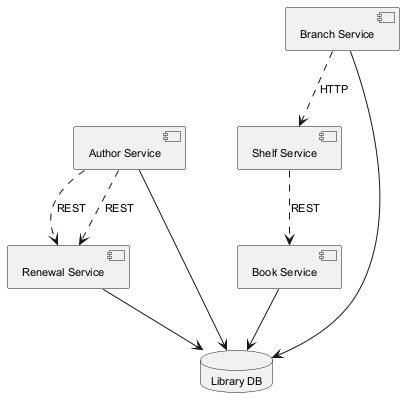

The diagram above was rendered by PlantUML. Its source (embedded in the PNG):
@startuml
skinparam backgroundColor #FFFFFF
skinparam classBackgroundColor #F3E5F5
skinparam classBorderColor #6A1B9A
skinparam defaultFontSize 11
component "Book Service" as C_BookService
component "Author Service" as C_AuthorService
component "Renewal Service" as C_RenewalService
component "Branch Service" as C_BranchService
component "Shelf Service" as C_ShelfService
database "Library DB" as DB_library
C_BookService --> DB_library
C_AuthorService --> DB_library
C_RenewalService --> DB_library
C_BranchService --> DB_library
C_BranchService ..> C_ShelfService : HTTP
C_AuthorService ..> C_RenewalService : REST
C_ShelfService ..> C_BookService : REST
C_AuthorService ..> C_RenewalService : REST
@enduml